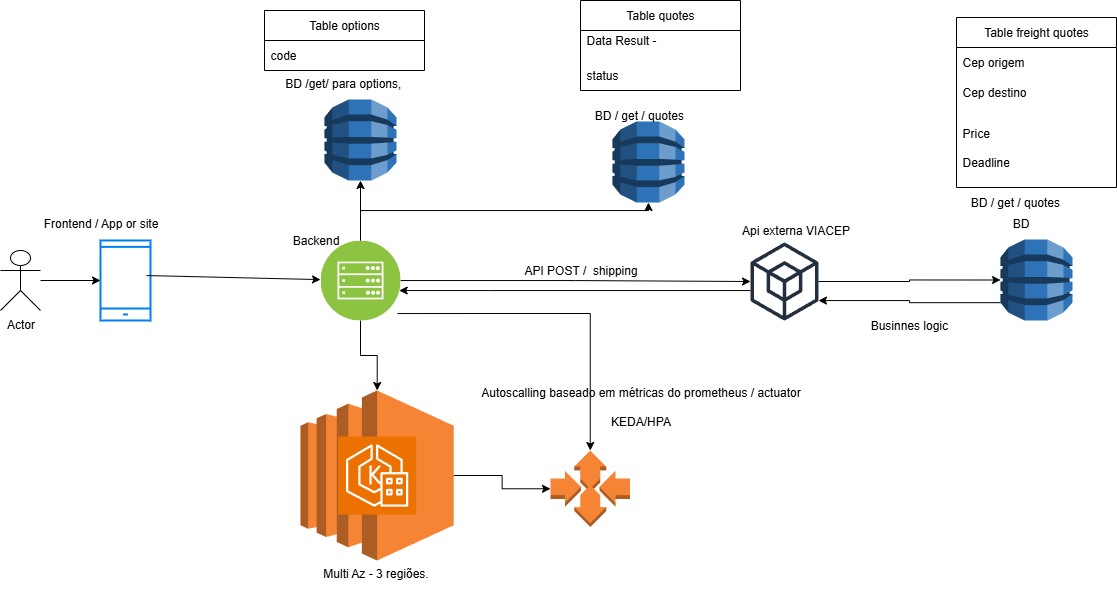

The diagram above was exported from draw.io. Its source (the exported page's mxGraphModel, read from the mxfile embedded in the PNG):
<mxGraphModel dx="1678" dy="2083" grid="1" gridSize="10" guides="1" tooltips="1" connect="1" arrows="1" fold="1" page="1" pageScale="1" pageWidth="827" pageHeight="1169" math="0" shadow="0">
  <root>
    <mxCell id="0" />
    <mxCell id="1" parent="0" />
    <mxCell id="vRHvx0TGSygBCHmkKH_y-14" style="edgeStyle=orthogonalEdgeStyle;rounded=0;orthogonalLoop=1;jettySize=auto;html=1;" edge="1" parent="1" source="o8Hgbp9gmtcEL285X2bC-22" target="vRHvx0TGSygBCHmkKH_y-12">
      <mxGeometry relative="1" as="geometry" />
    </mxCell>
    <mxCell id="o8Hgbp9gmtcEL285X2bC-22" value="" style="outlineConnect=0;dashed=0;verticalLabelPosition=bottom;verticalAlign=top;align=center;html=1;shape=mxgraph.aws3.ec2;fillColor=#F58534;gradientColor=none;" parent="1" vertex="1">
      <mxGeometry x="360" y="320" width="153.25" height="170" as="geometry" />
    </mxCell>
    <mxCell id="o8Hgbp9gmtcEL285X2bC-1" value="" style="html=1;verticalLabelPosition=bottom;align=center;labelBackgroundColor=#ffffff;verticalAlign=top;strokeWidth=2;strokeColor=#0080F0;shadow=0;dashed=0;shape=mxgraph.ios7.icons.smartphone;" parent="1" vertex="1">
      <mxGeometry x="160" y="170" width="50" height="80" as="geometry" />
    </mxCell>
    <mxCell id="o8Hgbp9gmtcEL285X2bC-2" value="" style="endArrow=classic;html=1;rounded=0;exitX=0.92;exitY=0.438;exitDx=0;exitDy=0;exitPerimeter=0;" parent="1" source="o8Hgbp9gmtcEL285X2bC-1" target="o8Hgbp9gmtcEL285X2bC-15" edge="1">
      <mxGeometry width="50" height="50" relative="1" as="geometry">
        <mxPoint x="320" y="210" as="sourcePoint" />
        <mxPoint x="380" y="200" as="targetPoint" />
      </mxGeometry>
    </mxCell>
    <mxCell id="o8Hgbp9gmtcEL285X2bC-12" style="edgeStyle=orthogonalEdgeStyle;rounded=0;orthogonalLoop=1;jettySize=auto;html=1;" parent="1" source="o8Hgbp9gmtcEL285X2bC-11" target="o8Hgbp9gmtcEL285X2bC-1" edge="1">
      <mxGeometry relative="1" as="geometry" />
    </mxCell>
    <mxCell id="o8Hgbp9gmtcEL285X2bC-11" value="Actor" style="shape=umlActor;verticalLabelPosition=bottom;verticalAlign=top;html=1;outlineConnect=0;" parent="1" vertex="1">
      <mxGeometry x="60" y="180" width="40" height="60" as="geometry" />
    </mxCell>
    <mxCell id="o8Hgbp9gmtcEL285X2bC-24" style="edgeStyle=orthogonalEdgeStyle;rounded=0;orthogonalLoop=1;jettySize=auto;html=1;" parent="1" source="o8Hgbp9gmtcEL285X2bC-15" target="o8Hgbp9gmtcEL285X2bC-22" edge="1">
      <mxGeometry relative="1" as="geometry" />
    </mxCell>
    <mxCell id="o8Hgbp9gmtcEL285X2bC-31" style="edgeStyle=orthogonalEdgeStyle;rounded=0;orthogonalLoop=1;jettySize=auto;html=1;" parent="1" source="o8Hgbp9gmtcEL285X2bC-15" edge="1" target="o8Hgbp9gmtcEL285X2bC-33">
      <mxGeometry relative="1" as="geometry">
        <mxPoint x="730" y="210" as="targetPoint" />
      </mxGeometry>
    </mxCell>
    <mxCell id="vRHvx0TGSygBCHmkKH_y-15" style="edgeStyle=orthogonalEdgeStyle;rounded=0;orthogonalLoop=1;jettySize=auto;html=1;exitX=0.963;exitY=0.913;exitDx=0;exitDy=0;exitPerimeter=0;" edge="1" parent="1" source="o8Hgbp9gmtcEL285X2bC-15" target="vRHvx0TGSygBCHmkKH_y-12">
      <mxGeometry relative="1" as="geometry">
        <mxPoint x="624" y="290" as="sourcePoint" />
        <mxPoint x="832" y="410" as="targetPoint" />
      </mxGeometry>
    </mxCell>
    <mxCell id="vRHvx0TGSygBCHmkKH_y-19" style="edgeStyle=orthogonalEdgeStyle;rounded=0;orthogonalLoop=1;jettySize=auto;html=1;" edge="1" parent="1" source="o8Hgbp9gmtcEL285X2bC-15" target="o8Hgbp9gmtcEL285X2bC-44">
      <mxGeometry relative="1" as="geometry">
        <Array as="points">
          <mxPoint x="420" y="140" />
          <mxPoint x="708" y="140" />
        </Array>
      </mxGeometry>
    </mxCell>
    <mxCell id="o8Hgbp9gmtcEL285X2bC-15" value="" style="image;aspect=fixed;perimeter=ellipsePerimeter;html=1;align=center;shadow=0;dashed=0;fontColor=#4277BB;labelBackgroundColor=default;fontSize=12;spacingTop=3;image=img/lib/ibm/infrastructure/mobile_backend.svg;" parent="1" vertex="1">
      <mxGeometry x="380" y="170" width="80" height="80" as="geometry" />
    </mxCell>
    <mxCell id="o8Hgbp9gmtcEL285X2bC-21" value="" style="sketch=0;points=[[0,0,0],[0.25,0,0],[0.5,0,0],[0.75,0,0],[1,0,0],[0,1,0],[0.25,1,0],[0.5,1,0],[0.75,1,0],[1,1,0],[0,0.25,0],[0,0.5,0],[0,0.75,0],[1,0.25,0],[1,0.5,0],[1,0.75,0]];outlineConnect=0;fontColor=#232F3E;fillColor=#ED7100;strokeColor=#ffffff;dashed=0;verticalLabelPosition=bottom;verticalAlign=top;align=center;html=1;fontSize=12;fontStyle=0;aspect=fixed;shape=mxgraph.aws4.resourceIcon;resIcon=mxgraph.aws4.eks_anywhere;" parent="1" vertex="1">
      <mxGeometry x="397.63" y="366" width="78" height="78" as="geometry" />
    </mxCell>
    <mxCell id="o8Hgbp9gmtcEL285X2bC-23" value="Multi Az - 3 regiões.&lt;div&gt;&lt;br&gt;&lt;/div&gt;" style="text;html=1;align=center;verticalAlign=middle;resizable=0;points=[];autosize=1;strokeColor=none;fillColor=none;" parent="1" vertex="1">
      <mxGeometry x="370" y="490" width="130" height="40" as="geometry" />
    </mxCell>
    <mxCell id="o8Hgbp9gmtcEL285X2bC-30" value="BD /get/ para options,&amp;nbsp;&lt;div&gt;&lt;br&gt;&lt;/div&gt;" style="text;html=1;align=center;verticalAlign=middle;resizable=0;points=[];autosize=1;strokeColor=none;fillColor=none;" parent="1" vertex="1">
      <mxGeometry x="334" width="140" height="40" as="geometry" />
    </mxCell>
    <mxCell id="vRHvx0TGSygBCHmkKH_y-23" style="edgeStyle=orthogonalEdgeStyle;rounded=0;orthogonalLoop=1;jettySize=auto;html=1;" edge="1" parent="1" source="o8Hgbp9gmtcEL285X2bC-33" target="o8Hgbp9gmtcEL285X2bC-15">
      <mxGeometry relative="1" as="geometry">
        <Array as="points">
          <mxPoint x="550" y="220" />
          <mxPoint x="550" y="220" />
        </Array>
      </mxGeometry>
    </mxCell>
    <mxCell id="o8Hgbp9gmtcEL285X2bC-33" value="" style="sketch=0;outlineConnect=0;fontColor=#232F3E;gradientColor=none;fillColor=#232F3D;strokeColor=none;dashed=0;verticalLabelPosition=bottom;verticalAlign=top;align=center;html=1;fontSize=12;fontStyle=0;aspect=fixed;pointerEvents=1;shape=mxgraph.aws4.external_sdk;" parent="1" vertex="1">
      <mxGeometry x="810" y="172" width="68" height="78" as="geometry" />
    </mxCell>
    <mxCell id="o8Hgbp9gmtcEL285X2bC-35" value="Api externa VIACEP&lt;div&gt;&lt;br&gt;&lt;/div&gt;" style="text;html=1;align=center;verticalAlign=middle;resizable=0;points=[];autosize=1;strokeColor=none;fillColor=none;" parent="1" vertex="1">
      <mxGeometry x="790" y="147" width="130" height="40" as="geometry" />
    </mxCell>
    <mxCell id="o8Hgbp9gmtcEL285X2bC-44" value="" style="outlineConnect=0;dashed=0;verticalLabelPosition=bottom;verticalAlign=top;align=center;html=1;shape=mxgraph.aws3.dynamo_db;fillColor=#2E73B8;gradientColor=none;" parent="1" vertex="1">
      <mxGeometry x="672" y="51" width="72" height="81" as="geometry" />
    </mxCell>
    <mxCell id="o8Hgbp9gmtcEL285X2bC-81" value="Table quotes" style="swimlane;fontStyle=0;childLayout=stackLayout;horizontal=1;startSize=30;horizontalStack=0;resizeParent=1;resizeParentMax=0;resizeLast=0;collapsible=1;marginBottom=0;whiteSpace=wrap;html=1;" parent="1" vertex="1">
      <mxGeometry x="640" y="-70" width="160" height="90" as="geometry" />
    </mxCell>
    <mxCell id="o8Hgbp9gmtcEL285X2bC-82" value="Data Result -&lt;div&gt;&lt;br&gt;&lt;/div&gt;" style="text;strokeColor=none;fillColor=none;align=left;verticalAlign=middle;spacingLeft=4;spacingRight=4;overflow=hidden;points=[[0,0.5],[1,0.5]];portConstraint=eastwest;rotatable=0;whiteSpace=wrap;html=1;" parent="o8Hgbp9gmtcEL285X2bC-81" vertex="1">
      <mxGeometry y="30" width="160" height="30" as="geometry" />
    </mxCell>
    <mxCell id="o8Hgbp9gmtcEL285X2bC-85" value="status" style="text;strokeColor=none;fillColor=none;align=left;verticalAlign=middle;spacingLeft=4;spacingRight=4;overflow=hidden;points=[[0,0.5],[1,0.5]];portConstraint=eastwest;rotatable=0;whiteSpace=wrap;html=1;" parent="o8Hgbp9gmtcEL285X2bC-81" vertex="1">
      <mxGeometry y="60" width="160" height="30" as="geometry" />
    </mxCell>
    <mxCell id="vRHvx0TGSygBCHmkKH_y-2" value="Backend" style="text;html=1;align=center;verticalAlign=middle;resizable=0;points=[];autosize=1;strokeColor=none;fillColor=none;" vertex="1" parent="1">
      <mxGeometry x="340" y="155" width="70" height="30" as="geometry" />
    </mxCell>
    <mxCell id="vRHvx0TGSygBCHmkKH_y-4" value="" style="outlineConnect=0;dashed=0;verticalLabelPosition=bottom;verticalAlign=top;align=center;html=1;shape=mxgraph.aws3.dynamo_db;fillColor=#2E73B8;gradientColor=none;" vertex="1" parent="1">
      <mxGeometry x="384" y="29" width="72" height="81" as="geometry" />
    </mxCell>
    <mxCell id="vRHvx0TGSygBCHmkKH_y-6" value="BD / get / quotes&amp;nbsp;" style="text;html=1;align=center;verticalAlign=middle;resizable=0;points=[];autosize=1;strokeColor=none;fillColor=none;" vertex="1" parent="1">
      <mxGeometry x="640" y="30" width="120" height="30" as="geometry" />
    </mxCell>
    <mxCell id="vRHvx0TGSygBCHmkKH_y-7" value="Table options" style="swimlane;fontStyle=0;childLayout=stackLayout;horizontal=1;startSize=30;horizontalStack=0;resizeParent=1;resizeParentMax=0;resizeLast=0;collapsible=1;marginBottom=0;whiteSpace=wrap;html=1;" vertex="1" parent="1">
      <mxGeometry x="324" y="-60" width="160" height="60" as="geometry" />
    </mxCell>
    <mxCell id="vRHvx0TGSygBCHmkKH_y-8" value="code" style="text;strokeColor=none;fillColor=none;align=left;verticalAlign=middle;spacingLeft=4;spacingRight=4;overflow=hidden;points=[[0,0.5],[1,0.5]];portConstraint=eastwest;rotatable=0;whiteSpace=wrap;html=1;" vertex="1" parent="vRHvx0TGSygBCHmkKH_y-7">
      <mxGeometry y="30" width="160" height="30" as="geometry" />
    </mxCell>
    <mxCell id="vRHvx0TGSygBCHmkKH_y-12" value="" style="outlineConnect=0;dashed=0;verticalLabelPosition=bottom;verticalAlign=top;align=center;html=1;shape=mxgraph.aws3.auto_scaling;fillColor=#F58534;gradientColor=none;" vertex="1" parent="1">
      <mxGeometry x="610" y="380" width="79.5" height="76.5" as="geometry" />
    </mxCell>
    <mxCell id="vRHvx0TGSygBCHmkKH_y-13" value="Autoscalling baseado em métricas do prometheus / actuator&lt;div&gt;&lt;br&gt;&lt;div&gt;KEDA/HPA&lt;/div&gt;&lt;/div&gt;" style="text;html=1;align=center;verticalAlign=middle;resizable=0;points=[];autosize=1;strokeColor=none;fillColor=none;" vertex="1" parent="1">
      <mxGeometry x="530" y="306" width="340" height="60" as="geometry" />
    </mxCell>
    <mxCell id="vRHvx0TGSygBCHmkKH_y-16" value="API POST /&amp;nbsp; shipping" style="text;html=1;align=center;verticalAlign=middle;resizable=0;points=[];autosize=1;strokeColor=none;fillColor=none;" vertex="1" parent="1">
      <mxGeometry x="570" y="185" width="140" height="30" as="geometry" />
    </mxCell>
    <mxCell id="vRHvx0TGSygBCHmkKH_y-17" style="edgeStyle=orthogonalEdgeStyle;rounded=0;orthogonalLoop=1;jettySize=auto;html=1;entryX=0.5;entryY=1;entryDx=0;entryDy=0;entryPerimeter=0;" edge="1" parent="1" source="o8Hgbp9gmtcEL285X2bC-15" target="vRHvx0TGSygBCHmkKH_y-4">
      <mxGeometry relative="1" as="geometry" />
    </mxCell>
    <mxCell id="vRHvx0TGSygBCHmkKH_y-22" style="edgeStyle=orthogonalEdgeStyle;rounded=0;orthogonalLoop=1;jettySize=auto;html=1;exitX=0;exitY=0.78;exitDx=0;exitDy=0;exitPerimeter=0;" edge="1" parent="1" source="vRHvx0TGSygBCHmkKH_y-20" target="o8Hgbp9gmtcEL285X2bC-33">
      <mxGeometry relative="1" as="geometry">
        <Array as="points">
          <mxPoint x="969" y="232" />
          <mxPoint x="969" y="230" />
        </Array>
      </mxGeometry>
    </mxCell>
    <mxCell id="vRHvx0TGSygBCHmkKH_y-20" value="" style="outlineConnect=0;dashed=0;verticalLabelPosition=bottom;verticalAlign=top;align=center;html=1;shape=mxgraph.aws3.dynamo_db;fillColor=#2E73B8;gradientColor=none;" vertex="1" parent="1">
      <mxGeometry x="1060" y="169" width="72" height="81" as="geometry" />
    </mxCell>
    <mxCell id="vRHvx0TGSygBCHmkKH_y-21" style="edgeStyle=orthogonalEdgeStyle;rounded=0;orthogonalLoop=1;jettySize=auto;html=1;entryX=0;entryY=0.5;entryDx=0;entryDy=0;entryPerimeter=0;" edge="1" parent="1" source="o8Hgbp9gmtcEL285X2bC-33" target="vRHvx0TGSygBCHmkKH_y-20">
      <mxGeometry relative="1" as="geometry" />
    </mxCell>
    <mxCell id="vRHvx0TGSygBCHmkKH_y-24" value="BD" style="text;html=1;align=center;verticalAlign=middle;resizable=0;points=[];autosize=1;strokeColor=none;fillColor=none;" vertex="1" parent="1">
      <mxGeometry x="1060" y="138" width="40" height="30" as="geometry" />
    </mxCell>
    <mxCell id="vRHvx0TGSygBCHmkKH_y-25" value="Table freight quotes" style="swimlane;fontStyle=0;childLayout=stackLayout;horizontal=1;startSize=30;horizontalStack=0;resizeParent=1;resizeParentMax=0;resizeLast=0;collapsible=1;marginBottom=0;whiteSpace=wrap;html=1;" vertex="1" parent="1">
      <mxGeometry x="1016" y="-53" width="160" height="170" as="geometry" />
    </mxCell>
    <mxCell id="vRHvx0TGSygBCHmkKH_y-26" value="Cep origem" style="text;strokeColor=none;fillColor=none;align=left;verticalAlign=middle;spacingLeft=4;spacingRight=4;overflow=hidden;points=[[0,0.5],[1,0.5]];portConstraint=eastwest;rotatable=0;whiteSpace=wrap;html=1;" vertex="1" parent="vRHvx0TGSygBCHmkKH_y-25">
      <mxGeometry y="30" width="160" height="30" as="geometry" />
    </mxCell>
    <mxCell id="vRHvx0TGSygBCHmkKH_y-27" value="Cep destino" style="text;strokeColor=none;fillColor=none;align=left;verticalAlign=middle;spacingLeft=4;spacingRight=4;overflow=hidden;points=[[0,0.5],[1,0.5]];portConstraint=eastwest;rotatable=0;whiteSpace=wrap;html=1;" vertex="1" parent="vRHvx0TGSygBCHmkKH_y-25">
      <mxGeometry y="60" width="160" height="30" as="geometry" />
    </mxCell>
    <mxCell id="vRHvx0TGSygBCHmkKH_y-28" value="&lt;div&gt;&lt;br&gt;Price&lt;/div&gt;&lt;div&gt;&lt;br&gt;&lt;/div&gt;&lt;div&gt;Deadline&lt;/div&gt;&lt;div&gt;&lt;br&gt;&lt;/div&gt;" style="text;strokeColor=none;fillColor=none;align=left;verticalAlign=middle;spacingLeft=4;spacingRight=4;overflow=hidden;points=[[0,0.5],[1,0.5]];portConstraint=eastwest;rotatable=0;whiteSpace=wrap;html=1;" vertex="1" parent="vRHvx0TGSygBCHmkKH_y-25">
      <mxGeometry y="90" width="160" height="80" as="geometry" />
    </mxCell>
    <mxCell id="vRHvx0TGSygBCHmkKH_y-29" value="BD / get / quotes&amp;nbsp;" style="text;html=1;align=center;verticalAlign=middle;resizable=0;points=[];autosize=1;strokeColor=none;fillColor=none;" vertex="1" parent="1">
      <mxGeometry x="1016" y="117" width="120" height="30" as="geometry" />
    </mxCell>
    <mxCell id="vRHvx0TGSygBCHmkKH_y-30" value="Frontend / App or site" style="text;html=1;align=center;verticalAlign=middle;resizable=0;points=[];autosize=1;strokeColor=none;fillColor=none;" vertex="1" parent="1">
      <mxGeometry x="90" y="138" width="140" height="30" as="geometry" />
    </mxCell>
    <mxCell id="vRHvx0TGSygBCHmkKH_y-31" value="Businnes logic&amp;nbsp;" style="text;html=1;align=center;verticalAlign=middle;resizable=0;points=[];autosize=1;strokeColor=none;fillColor=none;" vertex="1" parent="1">
      <mxGeometry x="920" y="240" width="100" height="30" as="geometry" />
    </mxCell>
  </root>
</mxGraphModel>